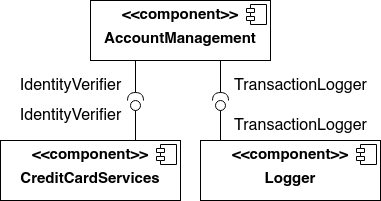

The diagram above was exported from draw.io. Its source (the exported page's mxGraphModel, read from the mxfile embedded in the PNG):
<mxGraphModel dx="1114" dy="610" grid="1" gridSize="10" guides="1" tooltips="1" connect="1" arrows="1" fold="1" page="1" pageScale="1" pageWidth="850" pageHeight="1100" math="0" shadow="0">
  <root>
    <mxCell id="0" />
    <mxCell id="1" parent="0" />
    <mxCell id="oUy9FeTxZUETBTB3PWjw-35" value="&lt;p style=&quot;margin: 6px 0px 0px; text-align: center; font-size: 15px;&quot;&gt;&lt;font style=&quot;font-size: 15px;&quot;&gt;&lt;b&gt;&amp;lt;&amp;lt;component&amp;gt;&amp;gt;&lt;/b&gt;&lt;/font&gt;&lt;/p&gt;&lt;p style=&quot;margin: 6px 0px 0px; text-align: center; font-size: 15px;&quot;&gt;&lt;font style=&quot;font-size: 15px;&quot;&gt;&lt;b&gt;AccountManagement&lt;br&gt;&lt;/b&gt;&lt;/font&gt;&lt;/p&gt;" style="align=left;overflow=fill;html=1;dropTarget=0;whiteSpace=wrap;" vertex="1" parent="1">
      <mxGeometry x="350" y="190" width="180" height="60" as="geometry" />
    </mxCell>
    <mxCell id="oUy9FeTxZUETBTB3PWjw-36" value="" style="shape=component;jettyWidth=8;jettyHeight=4;" vertex="1" parent="oUy9FeTxZUETBTB3PWjw-35">
      <mxGeometry x="1" width="20" height="20" relative="1" as="geometry">
        <mxPoint x="-24" y="4" as="offset" />
      </mxGeometry>
    </mxCell>
    <mxCell id="oUy9FeTxZUETBTB3PWjw-38" value="" style="ellipse;whiteSpace=wrap;html=1;align=center;aspect=fixed;fillColor=none;strokeColor=none;resizable=0;perimeter=centerPerimeter;rotatable=0;allowArrows=0;points=[];outlineConnect=1;" vertex="1" parent="1">
      <mxGeometry x="390" y="240" width="10" height="10" as="geometry" />
    </mxCell>
    <mxCell id="oUy9FeTxZUETBTB3PWjw-40" value="" style="ellipse;whiteSpace=wrap;html=1;align=center;aspect=fixed;fillColor=none;strokeColor=none;resizable=0;perimeter=centerPerimeter;rotatable=0;allowArrows=0;points=[];outlineConnect=1;" vertex="1" parent="1">
      <mxGeometry x="470" y="240" width="10" height="10" as="geometry" />
    </mxCell>
    <mxCell id="oUy9FeTxZUETBTB3PWjw-41" value="&lt;font style=&quot;font-size: 16px;&quot;&gt;IdentityVerifier&lt;/font&gt;" style="text;html=1;align=center;verticalAlign=middle;resizable=0;points=[];autosize=1;strokeColor=none;fillColor=none;" vertex="1" parent="1">
      <mxGeometry x="270" y="260" width="120" height="30" as="geometry" />
    </mxCell>
    <mxCell id="oUy9FeTxZUETBTB3PWjw-42" value="&lt;font style=&quot;font-size: 16px;&quot;&gt;TransactionLogger&lt;/font&gt;" style="text;html=1;align=center;verticalAlign=middle;resizable=0;points=[];autosize=1;strokeColor=none;fillColor=none;" vertex="1" parent="1">
      <mxGeometry x="480" y="260" width="160" height="30" as="geometry" />
    </mxCell>
    <mxCell id="oUy9FeTxZUETBTB3PWjw-43" value="&lt;font style=&quot;font-size: 16px;&quot;&gt;IdentityVerifier&lt;/font&gt;" style="text;html=1;align=center;verticalAlign=middle;resizable=0;points=[];autosize=1;strokeColor=none;fillColor=none;" vertex="1" parent="1">
      <mxGeometry x="270" y="290" width="120" height="30" as="geometry" />
    </mxCell>
    <mxCell id="oUy9FeTxZUETBTB3PWjw-44" value="&lt;font style=&quot;font-size: 16px;&quot;&gt;TransactionLogger&lt;/font&gt;" style="text;html=1;align=center;verticalAlign=middle;resizable=0;points=[];autosize=1;strokeColor=none;fillColor=none;" vertex="1" parent="1">
      <mxGeometry x="480" y="300" width="160" height="30" as="geometry" />
    </mxCell>
    <mxCell id="oUy9FeTxZUETBTB3PWjw-47" value="&lt;p style=&quot;margin: 6px 0px 0px; text-align: center; font-size: 15px;&quot;&gt;&lt;font style=&quot;font-size: 15px;&quot;&gt;&lt;b&gt;&amp;lt;&amp;lt;component&amp;gt;&amp;gt;&lt;/b&gt;&lt;/font&gt;&lt;/p&gt;&lt;p style=&quot;margin: 6px 0px 0px; text-align: center; font-size: 15px;&quot;&gt;&lt;font style=&quot;font-size: 15px;&quot;&gt;&lt;b&gt;CreditCardServices&lt;br&gt;&lt;/b&gt;&lt;/font&gt;&lt;/p&gt;" style="align=left;overflow=fill;html=1;dropTarget=0;whiteSpace=wrap;" vertex="1" parent="1">
      <mxGeometry x="260" y="330" width="180" height="60" as="geometry" />
    </mxCell>
    <mxCell id="oUy9FeTxZUETBTB3PWjw-48" value="" style="shape=component;jettyWidth=8;jettyHeight=4;" vertex="1" parent="oUy9FeTxZUETBTB3PWjw-47">
      <mxGeometry x="1" width="20" height="20" relative="1" as="geometry">
        <mxPoint x="-24" y="4" as="offset" />
      </mxGeometry>
    </mxCell>
    <mxCell id="oUy9FeTxZUETBTB3PWjw-49" value="&lt;p style=&quot;margin: 6px 0px 0px; text-align: center; font-size: 15px;&quot;&gt;&lt;font style=&quot;font-size: 15px;&quot;&gt;&lt;b&gt;&amp;lt;&amp;lt;component&amp;gt;&amp;gt;&lt;/b&gt;&lt;/font&gt;&lt;/p&gt;&lt;p style=&quot;margin: 6px 0px 0px; text-align: center; font-size: 15px;&quot;&gt;&lt;font style=&quot;font-size: 15px;&quot;&gt;&lt;b&gt;Logger&lt;/b&gt;&lt;/font&gt;&lt;/p&gt;" style="align=left;overflow=fill;html=1;dropTarget=0;whiteSpace=wrap;" vertex="1" parent="1">
      <mxGeometry x="460" y="330" width="180" height="60" as="geometry" />
    </mxCell>
    <mxCell id="oUy9FeTxZUETBTB3PWjw-50" value="" style="shape=component;jettyWidth=8;jettyHeight=4;" vertex="1" parent="oUy9FeTxZUETBTB3PWjw-49">
      <mxGeometry x="1" width="20" height="20" relative="1" as="geometry">
        <mxPoint x="-24" y="4" as="offset" />
      </mxGeometry>
    </mxCell>
    <mxCell id="oUy9FeTxZUETBTB3PWjw-54" value="" style="rounded=0;orthogonalLoop=1;jettySize=auto;html=1;endArrow=halfCircle;endFill=0;endSize=6;strokeWidth=1;sketch=0;exitX=0.25;exitY=1;exitDx=0;exitDy=0;" edge="1" parent="1" source="oUy9FeTxZUETBTB3PWjw-35">
      <mxGeometry relative="1" as="geometry">
        <mxPoint x="420" y="315" as="sourcePoint" />
        <mxPoint x="395" y="290" as="targetPoint" />
      </mxGeometry>
    </mxCell>
    <mxCell id="oUy9FeTxZUETBTB3PWjw-55" value="" style="rounded=0;orthogonalLoop=1;jettySize=auto;html=1;endArrow=oval;endFill=0;sketch=0;sourcePerimeterSpacing=0;targetPerimeterSpacing=0;endSize=10;exitX=0.75;exitY=0;exitDx=0;exitDy=0;" edge="1" target="oUy9FeTxZUETBTB3PWjw-56" parent="1" source="oUy9FeTxZUETBTB3PWjw-47">
      <mxGeometry relative="1" as="geometry">
        <mxPoint x="380" y="315" as="sourcePoint" />
      </mxGeometry>
    </mxCell>
    <mxCell id="oUy9FeTxZUETBTB3PWjw-56" value="" style="ellipse;whiteSpace=wrap;html=1;align=center;aspect=fixed;fillColor=none;strokeColor=none;resizable=0;perimeter=centerPerimeter;rotatable=0;allowArrows=0;points=[];outlineConnect=1;" vertex="1" parent="1">
      <mxGeometry x="390" y="290" width="10" height="10" as="geometry" />
    </mxCell>
    <mxCell id="oUy9FeTxZUETBTB3PWjw-57" value="" style="rounded=0;orthogonalLoop=1;jettySize=auto;html=1;endArrow=halfCircle;endFill=0;endSize=6;strokeWidth=1;sketch=0;" edge="1" parent="1">
      <mxGeometry relative="1" as="geometry">
        <mxPoint x="480" y="250" as="sourcePoint" />
        <mxPoint x="480" y="290" as="targetPoint" />
      </mxGeometry>
    </mxCell>
    <mxCell id="oUy9FeTxZUETBTB3PWjw-58" value="" style="rounded=0;orthogonalLoop=1;jettySize=auto;html=1;endArrow=oval;endFill=0;sketch=0;sourcePerimeterSpacing=0;targetPerimeterSpacing=0;endSize=10;" edge="1" parent="1">
      <mxGeometry relative="1" as="geometry">
        <mxPoint x="480" y="330" as="sourcePoint" />
        <mxPoint x="480" y="295" as="targetPoint" />
      </mxGeometry>
    </mxCell>
  </root>
</mxGraphModel>